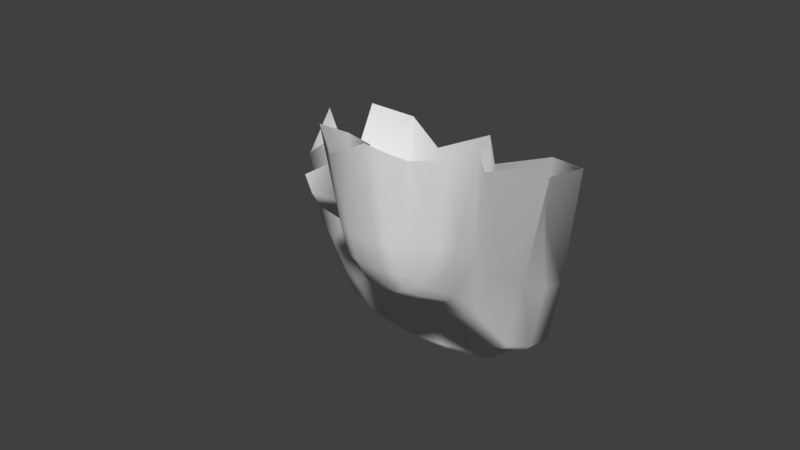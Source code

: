 # Source: testlevel.blend  (saved by Blender 2.79.0; exported with 4.5.12 LTS)
import bpy
from mathutils import Matrix  # noqa: F401  (used for matrix-valued properties, if any)

bpy.ops.wm.read_factory_settings(use_empty=True)
scene = bpy.context.scene
scene.name = 'Scene'

# ---- collections
col_collection_1 = bpy.data.collections.new('Collection 1'); scene.collection.children.link(col_collection_1)

# ---- world
world_world = bpy.data.worlds.new('World'); scene.world = world_world
world_world.color = (0.05088, 0.05088, 0.05088)
world_world.use_sun_shadow = False
world_world.sun_shadow_jitter_overblur = 0.0
world_world.cycles.sampling_method = 'MANUAL'

# ---- meshes
me_cube_001 = bpy.data.meshes.new('Cube.001')
me_cube_001.from_pydata([(-17.3, -2.612, 25.19), (11.96, -1.708, 26.1), (-15.17, -27.33, 12.19), (14.35, -26.77, 13.26), (-23.59, -23.44, 9.864), (-28.48, -4.034, 21.14), (22.82, -23.37, 10.7), (23.21, -4.034, 22.09), (29.7, -17.68, 4.369), (29.79, -4.034, 13.04), (-28.7, -17.07, 3.088), (-33.49, -4.034, 11.6), (-17.45, 24.46, 32.34), (11.81, 25.37, 33.24), (-28.63, 23.04, 28.29), (23.06, 23.04, 29.24), (29.64, 23.04, 20.18), (-33.64, 23.04, 18.74), (-13.67, -39.25, -7.386), (18.76, -38.91, -4.216), (-22.09, -34.76, -9.128), (29.5, -34.67, -6.362), (34.83, -27.54, -10.59), (-26.24, -27.22, -13.6), (-15.52, -56.9, -41.09), (22.14, -57.58, -39.09), (-24.93, -52.52, -39.18), (29.71, -53.23, -39.15), (35.04, -44.99, -36.93), (-29.08, -43.81, -36.83), (-4.507, -87.37, -68.94), (19.78, -87.31, -68.58), (-13.67, -83.47, -69.73), (30.0, -83.56, -69.49), (34.35, -77.08, -71.85), (-17.05, -76.63, -72.23), (13.29, -136.2, -110.1), (28.55, -136.0, -109.9), (3.993, -133.5, -111.0), (38.75, -133.5, -110.6), (43.05, -129.4, -111.4), (-1.088, -129.2, -112.0), (15.78, -156.7, -142.4), (29.37, -156.9, -145.9), (7.346, -154.2, -140.9), (38.25, -154.8, -149.1), (41.86, -151.2, -151.1), (1.015, -150.2, -140.8), (-2.45, -190.1, -190.3), (7.004, -189.5, -196.6), (-14.9, -187.7, -182.3), (16.29, -186.2, -205.0), (22.6, -180.5, -213.7), (-18.92, -183.2, -177.7), (-48.96, -236.2, -214.9), (-44.23, -235.5, -226.3), (-57.77, -232.6, -206.0), (-40.99, -231.9, -239.6), (-40.25, -226.4, -245.4), (-62.18, -226.8, -203.2), (-98.13, -251.6, -226.2), (-91.06, -250.6, -250.3), (-101.9, -246.2, -213.9), (-86.95, -245.3, -262.2), (-85.54, -237.0, -271.7), (-104.2, -237.6, -207.3), (-130.9, -254.7, -228.0), (-119.2, -251.9, -269.8), (-140.6, -249.8, -214.0), (-117.5, -245.4, -285.1), (-115.6, -235.3, -297.5), (-157.6, -239.1, -206.5), (-216.8, -257.4, -244.9), (-205.9, -256.9, -290.8), (-214.6, -250.7, -225.7), (-196.0, -250.8, -303.9), (-180.3, -241.4, -307.8), (-208.7, -240.0, -214.8), (-252.9, -239.1, -265.7), (-249.0, -240.8, -283.5), (-253.1, -233.1, -242.7), (-242.1, -237.1, -300.3), (-230.0, -236.5, -319.6), (-248.5, -228.5, -222.1), (-296.6, -162.7, -300.3), (-309.5, -159.1, -245.0), (-306.2, -166.4, -283.5), (-310.1, -164.6, -265.7), (-289.6, -161.7, -310.2), (-305.1, -152.9, -229.9), (-307.9, -97.59, -299.3), (-316.1, -62.43, -239.8), (-317.8, -83.3, -285.0), (-318.5, -33.41, -265.7), (-294.7, -35.75, -313.0), (-307.0, -71.31, -219.2), (-70.89, -189.4, -293.5), (-112.4, -183.6, -314.9), (-178.6, -184.3, -327.0), (-240.0, -175.0, -326.1), (-111.0, -57.66, -302.4), (-144.2, -44.43, -339.4), (-207.7, -73.31, -327.2), (-257.0, -51.86, -342.9), (46.14, -71.42, -125.8), (44.95, -93.16, -165.5), (25.69, -122.5, -228.0), (-37.16, -168.4, -259.8), (62.82, 44.12, -125.1), (34.39, 18.6, -151.6), (34.08, 1.589, -238.0), (-42.9, -32.22, -307.8), (-19.41, 94.57, 32.34), (14.3, 114.5, 48.17), (-36.0, 87.18, 32.14), (26.03, 106.4, 37.36), (27.88, 92.71, 14.82), (-57.2, 102.6, 20.12), (43.92, 14.96, -6.217), (49.05, 5.103, -21.18), (49.25, -12.35, -47.52), (48.57, -44.44, -82.44), (52.31, 94.28, -3.138), (69.27, 103.0, -17.16), (60.49, 74.34, -39.6), (89.32, 69.98, -91.42), (-33.59, -88.62, -145.3), (-31.49, -109.6, -174.2), (-49.67, -143.9, -209.7), (-93.93, -182.2, -221.7), (-127.4, -193.0, -220.2), (-165.9, -192.8, -217.8), (-51.67, -89.33, -149.0), (-52.56, -92.62, -171.6), (-62.4, -98.67, -200.0), (-113.0, -88.31, -217.9), (-141.9, -85.43, -219.1), (-167.3, -85.12, -214.9), (-42.61, 0.1829, -52.32), (-34.11, -60.35, -108.0), (-132.6, -91.22, -151.6), (-102.4, -4.201, -143.8), (-63.94, -2.838, -114.9), (-35.97, -2.553, 2.786), (-42.41, -2.94, -13.25), (-39.03, 24.45, 8.369), (-45.48, 24.06, -7.671), (-51.26, 88.22, -6.469), (-46.78, 72.18, -27.61), (-105.0, -3.345, -27.74), (-108.9, 11.56, -20.54), (-116.0, 27.74, -20.11), (-207.5, -181.0, -199.0), (-252.5, -176.4, -205.3), (-214.7, -83.15, -199.0), (-270.4, -44.15, -205.3)], [], [(0, 1, 3, 2), (3, 1, 7, 6), (5, 4, 10, 11), (6, 7, 9, 8), (1, 0, 12, 13), (0, 2, 4, 5), (7, 1, 13, 15), (5, 11, 17, 14), (0, 5, 14, 12), (9, 7, 15, 16), (6, 8, 22, 21), (4, 2, 18, 20), (3, 6, 21, 19), (10, 4, 20, 23), (2, 3, 19, 18), (21, 22, 28, 27), (19, 21, 27, 25), (23, 20, 26, 29), (20, 18, 24, 26), (18, 19, 25, 24), (27, 28, 34, 33), (25, 27, 33, 31), (29, 26, 32, 35), (26, 24, 30, 32), (24, 25, 31, 30), (33, 34, 40, 39), (31, 33, 39, 37), (35, 32, 38, 41), (32, 30, 36, 38), (30, 31, 37, 36), (39, 40, 46, 45), (37, 39, 45, 43), (41, 38, 44, 47), (38, 36, 42, 44), (36, 37, 43, 42), (45, 46, 52, 51), (43, 45, 51, 49), (47, 44, 50, 53), (44, 42, 48, 50), (42, 43, 49, 48), (51, 52, 58, 57), (49, 51, 57, 55), (53, 50, 56, 59), (50, 48, 54, 56), (48, 49, 55, 54), (57, 58, 64, 63), (55, 57, 63, 61), (59, 56, 62, 65), (56, 54, 60, 62), (54, 55, 61, 60), (63, 64, 70, 69), (61, 63, 69, 67), (65, 62, 68, 71), (62, 60, 66, 68), (60, 61, 67, 66), (69, 70, 76, 75), (67, 69, 75, 73), (71, 68, 74, 77), (68, 66, 72, 74), (66, 67, 73, 72), (75, 76, 82, 81), (73, 75, 81, 79), (77, 74, 80, 83), (74, 72, 78, 80), (72, 73, 79, 78), (79, 81, 84, 86), (81, 82, 88, 84), (83, 80, 85, 89), (80, 78, 87, 85), (78, 79, 86, 87), (87, 86, 92, 93), (89, 85, 91, 95), (84, 88, 94, 90), (85, 87, 93, 91), (86, 84, 90, 92), (82, 76, 98, 99), (76, 70, 97, 98), (70, 64, 96, 97), (99, 98, 102, 103), (98, 97, 101, 102), (97, 96, 100, 101), (82, 99, 88), (88, 99, 103, 94), (58, 52, 106, 107), (52, 46, 105, 106), (46, 40, 104, 105), (107, 106, 110, 111), (106, 105, 109, 110), (105, 104, 108, 109), (58, 107, 96, 64), (96, 107, 111, 100), (12, 14, 114, 112), (15, 13, 113, 115), (14, 17, 117, 114), (16, 15, 115, 116), (13, 12, 112, 113), (34, 28, 120, 121), (28, 22, 119, 120), (22, 8, 118, 119), (121, 120, 124, 125), (120, 119, 123, 124), (119, 118, 122, 123), (104, 121, 125, 108), (34, 121, 104, 40), (8, 9, 118), (9, 16, 118), (116, 122, 118, 16), (65, 71, 131, 130), (41, 47, 127, 126), (47, 53, 128, 127), (53, 59, 129, 128), (59, 65, 130, 129), (126, 127, 133, 132), (129, 130, 136, 135), (127, 128, 134, 133), (130, 131, 137, 136), (128, 129, 135, 134), (133, 136, 137, 132), (134, 135, 136, 133), (29, 35, 139, 138), (35, 41, 126, 139), (126, 132, 139), (137, 140, 132), (141, 142, 139, 140), (139, 132, 140), (138, 139, 142), (10, 23, 144, 143), (143, 144, 146, 145), (145, 146, 148, 147), (23, 29, 138, 144), (10, 143, 11), (11, 143, 145, 17), (17, 145, 147, 117), (141, 149, 144, 138, 142), (146, 144, 149, 150), (148, 146, 150, 151), (77, 83, 153, 152), (152, 153, 155, 154), (77, 152, 131, 71), (131, 152, 154, 137), (95, 155, 153, 89), (83, 89, 153)])
me_cube_001.polygons.foreach_set('use_smooth', [True] * 142)
_uv = me_cube_001.uv_layers.new(name='UVMap')
_uv.uv.foreach_set('vector', [0.9661, 0.0419, 0.9245, 0.03623, 0.933, 0.0, 0.975, 0.00621, 0.6488, 0.2068, 0.6401, 0.1672, 0.6524, 0.1705, 0.6594, 0.2021, 0.8457, 0.8181, 0.8368, 0.7873, 0.8493, 0.7911, 0.8539, 0.8137, 0.6594, 0.2021, 0.6524, 0.1705, 0.6686, 0.1738, 0.6745, 0.1964, 0.9245, 0.03623, 0.9661, 0.0419, 0.9567, 0.0804, 0.915, 0.07473, 0.9661, 0.0419, 0.975, 0.00621, 0.987, 0.01371, 0.984, 0.0425, 0.9112, 0.03022, 0.9245, 0.03623, 0.915, 0.07473, 0.9017, 0.06872, 0.984, 0.0425, 0.9956, 0.04361, 0.9861, 0.08212, 0.9746, 0.08101, 0.9661, 0.0419, 0.984, 0.0425, 0.9746, 0.08101, 0.9567, 0.0804, 0.6686, 0.1738, 0.6524, 0.1705, 0.6533, 0.1306, 0.6694, 0.134, 0.6594, 0.2021, 0.6745, 0.1964, 0.6934, 0.216, 0.6816, 0.2244, 0.3108, 0.5748, 0.3036, 0.5851, 0.2783, 0.5656, 0.2862, 0.5559, 0.6488, 0.2068, 0.6594, 0.2021, 0.6816, 0.2244, 0.6695, 0.2308, 0.8493, 0.7911, 0.8368, 0.7873, 0.8436, 0.7599, 0.8553, 0.7661, 0.3036, 0.5851, 0.2747, 0.6173, 0.2485, 0.6027, 0.2783, 0.5656, 0.6816, 0.2244, 0.6934, 0.216, 0.7203, 0.2522, 0.7162, 0.2653, 0.2485, 0.6027, 0.2364, 0.6127, 0.1966, 0.5778, 0.2033, 0.5691, 0.8553, 0.7661, 0.8436, 0.7599, 0.8532, 0.7204, 0.8594, 0.7334, 0.2862, 0.5559, 0.2783, 0.5656, 0.2398, 0.5278, 0.2526, 0.5206, 0.2783, 0.5656, 0.2485, 0.6027, 0.2033, 0.5691, 0.2398, 0.5278, 0.7162, 0.2653, 0.7203, 0.2522, 0.7519, 0.3124, 0.7434, 0.3207, 0.2033, 0.5691, 0.1966, 0.5778, 0.1563, 0.5431, 0.1667, 0.5326, 0.8594, 0.7334, 0.8532, 0.7204, 0.8523, 0.6582, 0.8615, 0.6649, 0.2526, 0.5206, 0.2398, 0.5278, 0.1912, 0.5067, 0.2007, 0.4971, 0.2398, 0.5278, 0.2033, 0.5691, 0.1667, 0.5326, 0.1912, 0.5067, 0.7434, 0.3207, 0.7519, 0.3124, 0.7889, 0.4006, 0.7832, 0.4063, 0.1667, 0.5326, 0.1563, 0.5431, 0.09086, 0.5032, 0.1014, 0.4927, 0.8615, 0.6649, 0.8523, 0.6582, 0.8427, 0.5649, 0.8471, 0.5717, 0.2007, 0.4971, 0.1912, 0.5067, 0.1167, 0.4764, 0.126, 0.4664, 0.1912, 0.5067, 0.1667, 0.5326, 0.1014, 0.4927, 0.1167, 0.4764, 0.7832, 0.4063, 0.7889, 0.4006, 0.8299, 0.4493, 0.8235, 0.4538, 0.1014, 0.4927, 0.09086, 0.5032, 0.04495, 0.4615, 0.05693, 0.4549, 0.1312, 0.4609, 0.126, 0.4664, 0.08549, 0.4371, 0.09306, 0.4313, 0.126, 0.4664, 0.1167, 0.4764, 0.07464, 0.4441, 0.08549, 0.4371, 0.1167, 0.4764, 0.1014, 0.4927, 0.05693, 0.4549, 0.07464, 0.4441, 0.8235, 0.4538, 0.8299, 0.4493, 0.8838, 0.5221, 0.8663, 0.5267, 0.05693, 0.4549, 0.04495, 0.4615, 0.0, 0.3786, 0.01763, 0.3764, 0.09306, 0.4313, 0.08549, 0.4371, 0.05565, 0.3675, 0.06584, 0.3686, 0.08549, 0.4371, 0.07464, 0.4441, 0.03377, 0.3724, 0.05565, 0.3675, 0.07464, 0.4441, 0.05693, 0.4549, 0.01763, 0.3764, 0.03377, 0.3724, 0.3593, 0.09377, 0.3707, 0.09114, 0.3256, 0.204, 0.3152, 0.2022, 0.01763, 0.3764, 0.0, 0.3786, 0.01011, 0.2765, 0.02664, 0.2852, 0.4564, 0.9259, 0.4502, 0.9308, 0.3678, 0.8781, 0.3755, 0.8715, 0.05565, 0.3675, 0.03377, 0.3724, 0.04345, 0.2912, 0.06284, 0.2912, 0.03377, 0.3724, 0.01763, 0.3764, 0.02664, 0.2852, 0.04345, 0.2912, 0.3152, 0.2022, 0.3256, 0.204, 0.3266, 0.2807, 0.3108, 0.2777, 0.02664, 0.2852, 0.01011, 0.2765, 0.02974, 0.2039, 0.04514, 0.21, 0.3755, 0.8715, 0.3678, 0.8781, 0.3334, 0.8202, 0.3465, 0.8172, 0.06284, 0.2912, 0.04345, 0.2912, 0.07778, 0.2257, 0.09604, 0.2346, 0.04345, 0.2912, 0.02664, 0.2852, 0.04514, 0.21, 0.07778, 0.2257, 0.3108, 0.2777, 0.3266, 0.2807, 0.3436, 0.3353, 0.3238, 0.3312, 0.04514, 0.21, 0.02974, 0.2039, 0.03661, 0.1498, 0.05297, 0.1615, 0.3465, 0.8172, 0.3334, 0.8202, 0.3168, 0.7696, 0.3287, 0.7465, 0.09604, 0.2346, 0.07778, 0.2257, 0.1086, 0.189, 0.1346, 0.1932, 0.07778, 0.2257, 0.04514, 0.21, 0.05297, 0.1615, 0.1086, 0.189, 0.3238, 0.3312, 0.3436, 0.3353, 0.3461, 0.4211, 0.3326, 0.4396, 0.05297, 0.1615, 0.03661, 0.1498, 0.0955, 0.04805, 0.118, 0.04924, 0.1627, 0.1846, 0.1346, 0.1932, 0.1976, 0.1042, 0.2059, 0.1229, 0.1346, 0.1932, 0.1086, 0.189, 0.1778, 0.082, 0.1976, 0.1042, 0.1086, 0.189, 0.05297, 0.1615, 0.118, 0.04924, 0.1778, 0.082, 0.0955, 0.04805, 0.07774, 0.06264, 0.1173, 0.0, 0.15, 0.005735, 0.118, 0.04924, 0.0955, 0.04805, 0.15, 0.005735, 0.1739, 0.01407, 0.2059, 0.1229, 0.1976, 0.1042, 0.2235, 0.0505, 0.2418, 0.07619, 0.1976, 0.1042, 0.1778, 0.082, 0.1974, 0.02749, 0.2235, 0.0505, 0.1778, 0.082, 0.118, 0.04924, 0.1739, 0.01407, 0.1974, 0.02749, 0.7762, 0.527, 0.8029, 0.534, 0.7584, 0.6526, 0.7297, 0.6464, 0.8029, 0.534, 0.8368, 0.5356, 0.7763, 0.6541, 0.7584, 0.6526, 0.2418, 0.07619, 0.2235, 0.0505, 0.2976, 0.003055, 0.3108, 0.02349, 0.7196, 0.5302, 0.7499, 0.5267, 0.7034, 0.6461, 0.6768, 0.6493, 0.7499, 0.5267, 0.7762, 0.527, 0.7297, 0.6464, 0.7034, 0.6461, 0.7034, 0.6461, 0.7297, 0.6464, 0.7183, 0.7659, 0.6899, 0.8316, 0.66, 0.6535, 0.6768, 0.6493, 0.6596, 0.7849, 0.6401, 0.7657, 0.7584, 0.6526, 0.7763, 0.6541, 0.7691, 0.8321, 0.7451, 0.7463, 0.6768, 0.6493, 0.7034, 0.6461, 0.6899, 0.8316, 0.6596, 0.7849, 0.7297, 0.6464, 0.7584, 0.6526, 0.7451, 0.7463, 0.7183, 0.7659, 0.3634, 0.4869, 0.3461, 0.4211, 0.4358, 0.4154, 0.4552, 0.4839, 0.3461, 0.4211, 0.3436, 0.3353, 0.4245, 0.3283, 0.4358, 0.4154, 0.3436, 0.3353, 0.3266, 0.2807, 0.4025, 0.265, 0.4245, 0.3283, 0.4552, 0.4839, 0.4358, 0.4154, 0.5974, 0.4142, 0.6401, 0.4773, 0.4358, 0.4154, 0.4245, 0.3283, 0.6374, 0.3398, 0.5974, 0.4142, 0.4245, 0.3283, 0.4025, 0.265, 0.5988, 0.2766, 0.6374, 0.3398, 0.8368, 0.5356, 0.8345, 0.6256, 0.7763, 0.6541, 0.7763, 0.6541, 0.8345, 0.6256, 0.8368, 0.8058, 0.7691, 0.8321, 0.3256, 0.204, 0.3707, 0.09114, 0.4595, 0.07993, 0.4144, 0.1928, 0.3707, 0.09114, 0.3832, 0.0112, 0.472, 0.0, 0.4595, 0.07993, 0.8299, 0.4493, 0.7889, 0.4006, 0.8304, 0.3291, 0.8714, 0.3778, 0.4144, 0.1928, 0.4595, 0.07993, 0.6401, 0.03798, 0.6304, 0.1927, 0.2319, 0.8178, 0.1548, 0.7679, 0.1125, 0.6173, 0.2319, 0.6434, 0.5991, 0.4869, 0.6324, 0.5125, 0.6324, 0.6791, 0.5795, 0.6382, 0.3256, 0.204, 0.4144, 0.1928, 0.4025, 0.265, 0.3266, 0.2807, 0.4025, 0.265, 0.4144, 0.1928, 0.6304, 0.1927, 0.5988, 0.2766, 0.9567, 0.0804, 0.9746, 0.08101, 0.9682, 0.1738, 0.9431, 0.1803, 0.6533, 0.1306, 0.6409, 0.1274, 0.6565, 0.0, 0.6757, 0.0141, 0.9746, 0.08101, 0.9861, 0.08212, 1.0, 0.2007, 0.9682, 0.1738, 0.6694, 0.134, 0.6533, 0.1306, 0.6757, 0.0141, 0.7003, 0.0432, 0.915, 0.07473, 0.9567, 0.0804, 0.9431, 0.1803, 0.8838, 0.2007, 0.7519, 0.3124, 0.7203, 0.2522, 0.7558, 0.2112, 0.7875, 0.2714, 0.7203, 0.2522, 0.6934, 0.216, 0.7289, 0.175, 0.7558, 0.2112, 0.6934, 0.216, 0.6745, 0.1964, 0.71, 0.1553, 0.7289, 0.175, 0.7875, 0.2714, 0.7558, 0.2112, 0.7857, 0.08896, 0.8702, 0.1153, 0.7558, 0.2112, 0.7289, 0.175, 0.7743, 0.03815, 0.7857, 0.08896, 0.7289, 0.175, 0.71, 0.1553, 0.7412, 0.0458, 0.7743, 0.03815, 0.8304, 0.3291, 0.7875, 0.2714, 0.8702, 0.1153, 0.8838, 0.1707, 0.7519, 0.3124, 0.7875, 0.2714, 0.8304, 0.3291, 0.7889, 0.4006, 0.6745, 0.1964, 0.6686, 0.1738, 0.71, 0.1553, 0.6686, 0.1738, 0.6694, 0.134, 0.71, 0.1553, 0.7003, 0.0432, 0.7412, 0.0458, 0.71, 0.1553, 0.6694, 0.134, 0.3465, 0.8172, 0.3287, 0.7465, 0.3916, 0.7157, 0.4022, 0.7662, 0.8471, 0.5717, 0.8532, 0.5267, 0.9227, 0.5596, 0.9167, 0.6046, 0.5172, 0.9573, 0.4564, 0.9259, 0.4986, 0.8587, 0.5605, 0.8867, 0.4564, 0.9259, 0.3755, 0.8715, 0.4276, 0.8069, 0.4986, 0.8587, 0.3755, 0.8715, 0.3465, 0.8172, 0.4022, 0.7662, 0.4276, 0.8069, 0.0549, 0.8331, 0.009613, 0.8151, 0.03227, 0.7915, 0.06214, 0.8074, 0.4276, 0.8069, 0.4022, 0.7662, 0.5547, 0.7123, 0.5593, 0.7524, 0.5605, 0.8867, 0.4986, 0.8587, 0.5625, 0.831, 0.5795, 0.8541, 0.4022, 0.7662, 0.3916, 0.7157, 0.5485, 0.68, 0.5547, 0.7123, 0.4986, 0.8587, 0.4276, 0.8069, 0.5593, 0.7524, 0.5625, 0.831, 0.03227, 0.7915, 0.03263, 0.6472, 0.05521, 0.6173, 0.06214, 0.8074, 0.0, 0.7601, 0.01393, 0.6848, 0.03263, 0.6472, 0.03227, 0.7915, 0.8594, 0.7334, 0.8615, 0.6649, 0.9105, 0.6622, 0.9196, 0.7706, 0.8615, 0.6649, 0.8471, 0.5717, 0.9167, 0.6046, 0.9105, 0.6622, 0.0549, 0.8331, 0.06214, 0.8074, 0.1125, 0.8594, 0.05521, 0.6173, 0.1125, 0.7016, 0.06214, 0.8074, 0.8838, 0.2832, 0.8998, 0.2194, 0.9953, 0.2007, 0.9953, 0.3613, 0.1125, 0.8594, 0.06214, 0.8074, 0.1125, 0.7016, 0.9196, 0.7706, 0.9105, 0.6622, 0.973, 0.7309, 0.8493, 0.7911, 0.8553, 0.7661, 0.8776, 0.8003, 0.8637, 0.8095, 0.6401, 0.9328, 0.6447, 0.9173, 0.6833, 0.9305, 0.6787, 0.946, 0.887, 0.8412, 0.9008, 0.8321, 0.973, 0.8605, 0.9685, 0.8962, 0.8553, 0.7661, 0.8594, 0.7334, 0.9196, 0.7706, 0.8776, 0.8003, 0.8493, 0.7911, 0.8637, 0.8095, 0.8539, 0.8137, 0.8539, 0.8137, 0.8637, 0.8095, 0.887, 0.8412, 0.8765, 0.8447, 0.8765, 0.8447, 0.887, 0.8412, 0.9685, 0.8962, 0.9565, 0.9361, 0.2065, 0.8178, 0.2065, 0.9811, 0.1125, 1.0, 0.1142, 0.9461, 0.1481, 0.8578, 0.6833, 0.9305, 0.6447, 0.9173, 0.6806, 0.8321, 0.7027, 0.8383, 0.7526, 0.946, 0.6833, 0.9305, 0.7027, 0.8383, 0.7291, 0.8383, 0.3108, 0.6751, 0.3145, 0.615, 0.3922, 0.5998, 0.4, 0.6641, 0.4, 0.6641, 0.3922, 0.5998, 0.5795, 0.5329, 0.5403, 0.6226, 0.3108, 0.6751, 0.4, 0.6641, 0.3916, 0.7157, 0.3287, 0.7465, 0.3916, 0.7157, 0.4, 0.6641, 0.5403, 0.6226, 0.5485, 0.68, 0.5265, 0.4869, 0.5795, 0.5329, 0.3922, 0.5998, 0.4064, 0.5115, 0.3145, 0.615, 0.4064, 0.5115, 0.3922, 0.5998])
me_cube_001.use_remesh_preserve_volume = False
me_cube_001.use_remesh_preserve_attributes = False
me_cube_001.use_mirror_vertex_groups = False
me_cube_001.update()

# ---- objects
ob_cube = bpy.data.objects.new('Cube', me_cube_001)

# ---- transforms, parenting, visibility, modifiers, constraints
ob_cube.location = (12.4, 58.55, 3.169)
ob_cube.rotation_euler = (1.571, 0.0, 0.0)
ob_cube.lineart.crease_threshold = 0.0

# ---- collection membership
col_collection_1.objects.link(ob_cube)

# ---- scene / render settings (as saved in the file)
scene.frame_start = 1; scene.frame_end = 250; scene.frame_set(119)
scene.render.engine = 'BLENDER_EEVEE_NEXT'
scene.render.resolution_percentage = 50
scene.render.dither_intensity = 0.0
scene.cycles.use_denoising = False
scene.cycles.samples = 128
scene.cycles.sampling_pattern = 'TABULATED_SOBOL'
scene.cycles.use_adaptive_sampling = False
scene.cycles.use_light_tree = False
scene.cycles.blur_glossy = 0.0
scene.cycles.sample_clamp_indirect = 0.0
scene.view_settings.view_transform = 'Standard'
bpy.context.view_layer.update()

# ---- added for rendering (the .blend has no active camera and no usable light): camera, sun
cam_auto = bpy.data.cameras.new('AutoCamera')
cam_auto.lens = 50.0
cam_auto.sensor_width = 36.0
cam_auto.clip_end = 10983.5
ob_auto_camera = bpy.data.objects.new('AutoCamera', cam_auto)
scene.collection.objects.link(ob_auto_camera)
ob_auto_camera.location = (523.643, -545.084, 432.387)
ob_auto_camera.rotation_euler = (1.09748, -7.21219e-08, 0.694738)
scene.camera = ob_auto_camera
light_auto_sun = bpy.data.lights.new('AutoSun', 'SUN')
light_auto_sun.energy = 3.0
light_auto_sun.angle = 0.0523599
ob_auto_sun = bpy.data.objects.new('AutoSun', light_auto_sun)
scene.collection.objects.link(ob_auto_sun)
ob_auto_sun.rotation_euler = (0.872665, 0.174533, 0.523599)
bpy.context.view_layer.update()
